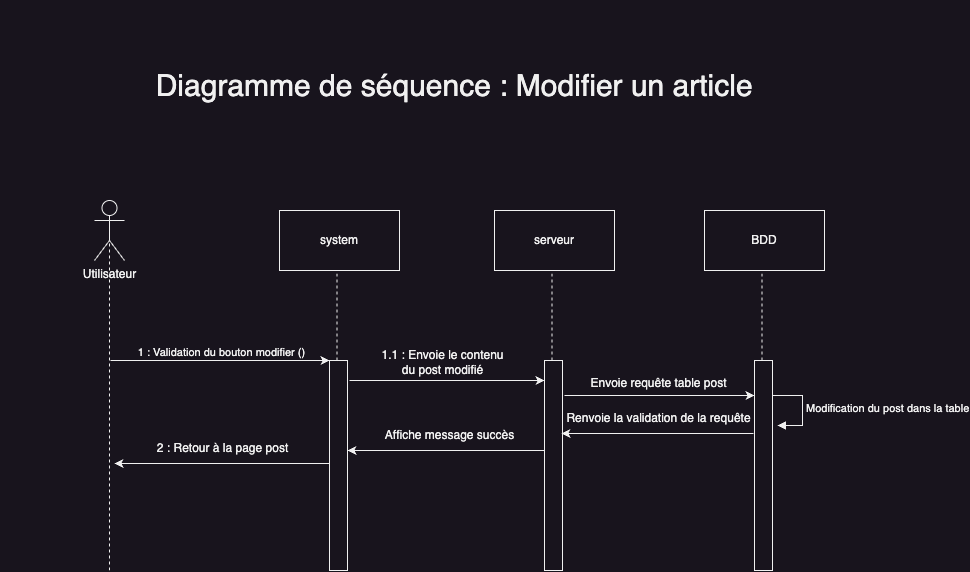

The diagram above was exported from draw.io. Its source (the exported page's mxGraphModel, read from the mxfile embedded in the PNG):
<mxGraphModel dx="1242" dy="770" grid="1" gridSize="10" guides="1" tooltips="1" connect="1" arrows="1" fold="1" page="1" pageScale="1" pageWidth="2339" pageHeight="3300" math="0" shadow="0">
  <root>
    <mxCell id="0" />
    <mxCell id="1" parent="0" />
    <mxCell id="Pi49N7kMnJNC_srO07YO-1" value="Utilisateur" style="shape=umlActor;verticalLabelPosition=bottom;verticalAlign=top;html=1;outlineConnect=0;" parent="1" vertex="1">
      <mxGeometry x="775" y="430" width="30" height="60" as="geometry" />
    </mxCell>
    <mxCell id="Pi49N7kMnJNC_srO07YO-2" value="" style="endArrow=none;dashed=1;html=1;rounded=0;entryX=0.5;entryY=0.5;entryDx=0;entryDy=0;entryPerimeter=0;" parent="1" target="Pi49N7kMnJNC_srO07YO-1" edge="1">
      <mxGeometry width="50" height="50" relative="1" as="geometry">
        <mxPoint x="790" y="800" as="sourcePoint" />
        <mxPoint x="795" y="520" as="targetPoint" />
      </mxGeometry>
    </mxCell>
    <mxCell id="Pi49N7kMnJNC_srO07YO-3" value="system" style="rounded=0;whiteSpace=wrap;html=1;" parent="1" vertex="1">
      <mxGeometry x="960" y="440" width="120" height="60" as="geometry" />
    </mxCell>
    <mxCell id="Pi49N7kMnJNC_srO07YO-4" value="" style="endArrow=none;dashed=1;html=1;rounded=0;entryX=0.5;entryY=0.5;entryDx=0;entryDy=0;entryPerimeter=0;" parent="1" source="Pi49N7kMnJNC_srO07YO-5" edge="1">
      <mxGeometry width="50" height="50" relative="1" as="geometry">
        <mxPoint x="1022.1299999999997" y="1099.6100000000001" as="sourcePoint" />
        <mxPoint x="1017.5" y="500" as="targetPoint" />
      </mxGeometry>
    </mxCell>
    <mxCell id="Pi49N7kMnJNC_srO07YO-5" value="" style="html=1;points=[];perimeter=orthogonalPerimeter;outlineConnect=0;targetShapes=umlLifeline;portConstraint=eastwest;newEdgeStyle={&quot;edgeStyle&quot;:&quot;elbowEdgeStyle&quot;,&quot;elbow&quot;:&quot;vertical&quot;,&quot;curved&quot;:0,&quot;rounded&quot;:0};" parent="1" vertex="1">
      <mxGeometry x="1010" y="590" width="18" height="210" as="geometry" />
    </mxCell>
    <mxCell id="Pi49N7kMnJNC_srO07YO-6" value="" style="endArrow=classic;html=1;rounded=0;" parent="1" target="Pi49N7kMnJNC_srO07YO-5" edge="1">
      <mxGeometry width="50" height="50" relative="1" as="geometry">
        <mxPoint x="791" y="590" as="sourcePoint" />
        <mxPoint x="841" y="540" as="targetPoint" />
      </mxGeometry>
    </mxCell>
    <mxCell id="Pi49N7kMnJNC_srO07YO-7" value="1 : Validation du bouton modifier ()" style="edgeLabel;html=1;align=center;verticalAlign=middle;resizable=0;points=[];" parent="Pi49N7kMnJNC_srO07YO-6" vertex="1" connectable="0">
      <mxGeometry x="0.3152" y="-3" relative="1" as="geometry">
        <mxPoint x="-34" y="-12" as="offset" />
      </mxGeometry>
    </mxCell>
    <mxCell id="Pi49N7kMnJNC_srO07YO-8" value="serveur" style="rounded=0;whiteSpace=wrap;html=1;" parent="1" vertex="1">
      <mxGeometry x="1175" y="440" width="120" height="60" as="geometry" />
    </mxCell>
    <mxCell id="Pi49N7kMnJNC_srO07YO-9" value="" style="endArrow=none;dashed=1;html=1;rounded=0;entryX=0.5;entryY=0.5;entryDx=0;entryDy=0;entryPerimeter=0;" parent="1" source="Pi49N7kMnJNC_srO07YO-10" edge="1">
      <mxGeometry width="50" height="50" relative="1" as="geometry">
        <mxPoint x="1232.5" y="830" as="sourcePoint" />
        <mxPoint x="1232.5" y="500" as="targetPoint" />
      </mxGeometry>
    </mxCell>
    <mxCell id="Pi49N7kMnJNC_srO07YO-10" value="" style="html=1;points=[];perimeter=orthogonalPerimeter;outlineConnect=0;targetShapes=umlLifeline;portConstraint=eastwest;newEdgeStyle={&quot;edgeStyle&quot;:&quot;elbowEdgeStyle&quot;,&quot;elbow&quot;:&quot;vertical&quot;,&quot;curved&quot;:0,&quot;rounded&quot;:0};" parent="1" vertex="1">
      <mxGeometry x="1225" y="590" width="18" height="210" as="geometry" />
    </mxCell>
    <mxCell id="Pi49N7kMnJNC_srO07YO-11" value="BDD" style="rounded=0;whiteSpace=wrap;html=1;" parent="1" vertex="1">
      <mxGeometry x="1385" y="440" width="120" height="60" as="geometry" />
    </mxCell>
    <mxCell id="Pi49N7kMnJNC_srO07YO-12" value="" style="endArrow=none;dashed=1;html=1;rounded=0;entryX=0.5;entryY=0.5;entryDx=0;entryDy=0;entryPerimeter=0;" parent="1" source="Pi49N7kMnJNC_srO07YO-13" edge="1">
      <mxGeometry width="50" height="50" relative="1" as="geometry">
        <mxPoint x="1442.5" y="830" as="sourcePoint" />
        <mxPoint x="1442.5" y="500" as="targetPoint" />
      </mxGeometry>
    </mxCell>
    <mxCell id="Pi49N7kMnJNC_srO07YO-13" value="" style="html=1;points=[];perimeter=orthogonalPerimeter;outlineConnect=0;targetShapes=umlLifeline;portConstraint=eastwest;newEdgeStyle={&quot;edgeStyle&quot;:&quot;elbowEdgeStyle&quot;,&quot;elbow&quot;:&quot;vertical&quot;,&quot;curved&quot;:0,&quot;rounded&quot;:0};" parent="1" vertex="1">
      <mxGeometry x="1435" y="590" width="18" height="210" as="geometry" />
    </mxCell>
    <mxCell id="Pi49N7kMnJNC_srO07YO-14" value="" style="endArrow=classic;html=1;rounded=0;" parent="1" target="Pi49N7kMnJNC_srO07YO-10" edge="1">
      <mxGeometry width="50" height="50" relative="1" as="geometry">
        <mxPoint x="1030" y="610" as="sourcePoint" />
        <mxPoint x="1185" y="610" as="targetPoint" />
      </mxGeometry>
    </mxCell>
    <mxCell id="Pi49N7kMnJNC_srO07YO-15" value="1.1 : Envoie le contenu&lt;br&gt;du post modifié" style="text;html=1;align=center;verticalAlign=middle;resizable=0;points=[];autosize=1;strokeColor=none;fillColor=none;" parent="1" vertex="1">
      <mxGeometry x="1048" y="572" width="150" height="40" as="geometry" />
    </mxCell>
    <mxCell id="Pi49N7kMnJNC_srO07YO-16" value="Envoie requête table post" style="text;html=1;align=center;verticalAlign=middle;resizable=0;points=[];autosize=1;strokeColor=none;fillColor=none;" parent="1" vertex="1">
      <mxGeometry x="1259" y="598" width="160" height="30" as="geometry" />
    </mxCell>
    <mxCell id="Pi49N7kMnJNC_srO07YO-17" value="" style="endArrow=classic;html=1;rounded=0;" parent="1" target="Pi49N7kMnJNC_srO07YO-13" edge="1">
      <mxGeometry width="50" height="50" relative="1" as="geometry">
        <mxPoint x="1245" y="625" as="sourcePoint" />
        <mxPoint x="1295" y="575" as="targetPoint" />
      </mxGeometry>
    </mxCell>
    <mxCell id="Pi49N7kMnJNC_srO07YO-18" value="Modification du post dans la table" style="html=1;align=left;spacingLeft=2;endArrow=block;rounded=0;edgeStyle=orthogonalEdgeStyle;curved=0;rounded=0;" parent="1" edge="1">
      <mxGeometry relative="1" as="geometry">
        <mxPoint x="1453" y="625" as="sourcePoint" />
        <Array as="points">
          <mxPoint x="1483" y="655" />
        </Array>
        <mxPoint x="1458" y="655" as="targetPoint" />
      </mxGeometry>
    </mxCell>
    <mxCell id="Pi49N7kMnJNC_srO07YO-19" value="&lt;font style=&quot;font-size: 30px;&quot;&gt;&amp;nbsp;Diagramme de séquence : Modifier un article&lt;/font&gt;" style="text;html=1;strokeColor=none;fillColor=none;align=center;verticalAlign=middle;whiteSpace=wrap;rounded=0;" parent="1" vertex="1">
      <mxGeometry x="681" y="230" width="900" height="170" as="geometry" />
    </mxCell>
    <mxCell id="Pi49N7kMnJNC_srO07YO-20" value="" style="endArrow=classic;html=1;rounded=0;" parent="1" edge="1">
      <mxGeometry width="50" height="50" relative="1" as="geometry">
        <mxPoint x="1434" y="663" as="sourcePoint" />
        <mxPoint x="1242" y="663" as="targetPoint" />
      </mxGeometry>
    </mxCell>
    <mxCell id="Pi49N7kMnJNC_srO07YO-21" value="Renvoie la validation de la requête" style="text;html=1;align=center;verticalAlign=middle;resizable=0;points=[];autosize=1;strokeColor=none;fillColor=none;" parent="1" vertex="1">
      <mxGeometry x="1234" y="633" width="210" height="30" as="geometry" />
    </mxCell>
    <mxCell id="Pi49N7kMnJNC_srO07YO-22" value="" style="endArrow=classic;html=1;rounded=0;" parent="1" edge="1">
      <mxGeometry width="50" height="50" relative="1" as="geometry">
        <mxPoint x="1225" y="680" as="sourcePoint" />
        <mxPoint x="1028" y="680" as="targetPoint" />
      </mxGeometry>
    </mxCell>
    <mxCell id="Pi49N7kMnJNC_srO07YO-23" value="Affiche message succès" style="text;html=1;align=center;verticalAlign=middle;resizable=0;points=[];autosize=1;strokeColor=none;fillColor=none;" parent="1" vertex="1">
      <mxGeometry x="1055" y="650" width="150" height="30" as="geometry" />
    </mxCell>
    <mxCell id="Pi49N7kMnJNC_srO07YO-24" value="" style="endArrow=classic;html=1;rounded=0;" parent="1" edge="1">
      <mxGeometry width="50" height="50" relative="1" as="geometry">
        <mxPoint x="1010" y="693" as="sourcePoint" />
        <mxPoint x="795" y="693" as="targetPoint" />
      </mxGeometry>
    </mxCell>
    <mxCell id="Pi49N7kMnJNC_srO07YO-25" value="2 : Retour à la page post" style="text;html=1;align=center;verticalAlign=middle;resizable=0;points=[];autosize=1;strokeColor=none;fillColor=none;" parent="1" vertex="1">
      <mxGeometry x="828" y="663" width="150" height="30" as="geometry" />
    </mxCell>
  </root>
</mxGraphModel>